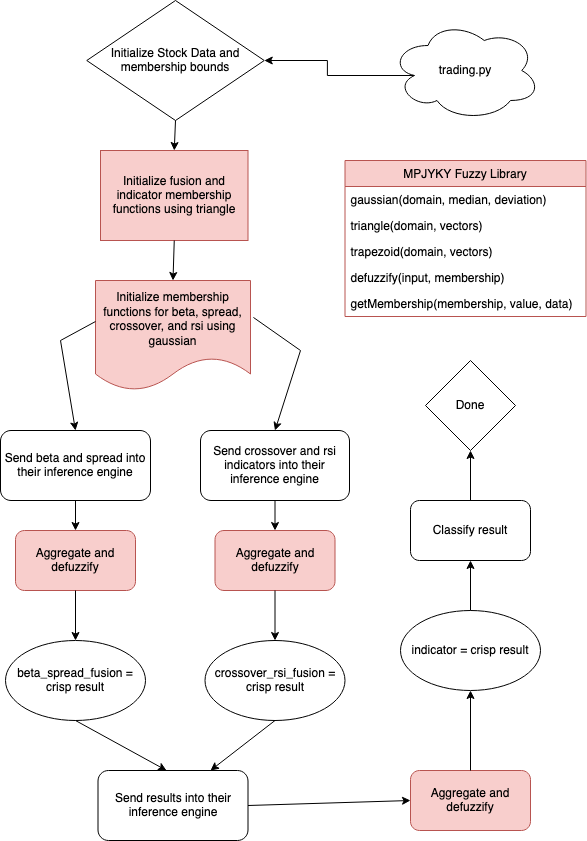

The diagram above was exported from draw.io. Its source (the exported page's mxGraphModel, read from the mxfile embedded in the PNG):
<mxGraphModel dx="1430" dy="1000" grid="1" gridSize="10" guides="1" tooltips="1" connect="1" arrows="1" fold="1" page="1" pageScale="1" pageWidth="850" pageHeight="1100" math="0" shadow="0">
  <root>
    <mxCell id="0" />
    <mxCell id="1" parent="0" />
    <mxCell id="TWj72ltRQrYQjBz8uysU-1" value="MPJYKY Fuzzy Library" style="swimlane;fontStyle=0;childLayout=stackLayout;horizontal=1;startSize=26;fillColor=#f8cecc;horizontalStack=0;resizeParent=1;resizeParentMax=0;resizeLast=0;collapsible=1;marginBottom=0;strokeColor=#b85450;" vertex="1" parent="1">
      <mxGeometry x="784.5" y="180" width="241" height="156" as="geometry" />
    </mxCell>
    <mxCell id="TWj72ltRQrYQjBz8uysU-2" value="gaussian(domain, median, deviation)" style="text;strokeColor=none;fillColor=none;align=left;verticalAlign=top;spacingLeft=4;spacingRight=4;overflow=hidden;rotatable=0;points=[[0,0.5],[1,0.5]];portConstraint=eastwest;" vertex="1" parent="TWj72ltRQrYQjBz8uysU-1">
      <mxGeometry y="26" width="241" height="26" as="geometry" />
    </mxCell>
    <mxCell id="TWj72ltRQrYQjBz8uysU-3" value="triangle(domain, vectors)" style="text;strokeColor=none;fillColor=none;align=left;verticalAlign=top;spacingLeft=4;spacingRight=4;overflow=hidden;rotatable=0;points=[[0,0.5],[1,0.5]];portConstraint=eastwest;" vertex="1" parent="TWj72ltRQrYQjBz8uysU-1">
      <mxGeometry y="52" width="241" height="26" as="geometry" />
    </mxCell>
    <mxCell id="TWj72ltRQrYQjBz8uysU-4" value="trapezoid(domain, vectors)" style="text;strokeColor=none;fillColor=none;align=left;verticalAlign=top;spacingLeft=4;spacingRight=4;overflow=hidden;rotatable=0;points=[[0,0.5],[1,0.5]];portConstraint=eastwest;" vertex="1" parent="TWj72ltRQrYQjBz8uysU-1">
      <mxGeometry y="78" width="241" height="26" as="geometry" />
    </mxCell>
    <mxCell id="TWj72ltRQrYQjBz8uysU-5" value="defuzzify(input, membership)" style="text;strokeColor=none;fillColor=none;align=left;verticalAlign=top;spacingLeft=4;spacingRight=4;overflow=hidden;rotatable=0;points=[[0,0.5],[1,0.5]];portConstraint=eastwest;" vertex="1" parent="TWj72ltRQrYQjBz8uysU-1">
      <mxGeometry y="104" width="241" height="26" as="geometry" />
    </mxCell>
    <mxCell id="TWj72ltRQrYQjBz8uysU-6" value="getMembership(membership, value, data)" style="text;strokeColor=none;fillColor=none;align=left;verticalAlign=top;spacingLeft=4;spacingRight=4;overflow=hidden;rotatable=0;points=[[0,0.5],[1,0.5]];portConstraint=eastwest;" vertex="1" parent="TWj72ltRQrYQjBz8uysU-1">
      <mxGeometry y="130" width="241" height="26" as="geometry" />
    </mxCell>
    <mxCell id="TWj72ltRQrYQjBz8uysU-62" style="edgeStyle=orthogonalEdgeStyle;rounded=0;orthogonalLoop=1;jettySize=auto;html=1;exitX=0.16;exitY=0.55;exitDx=0;exitDy=0;exitPerimeter=0;entryX=1;entryY=0.5;entryDx=0;entryDy=0;" edge="1" parent="1" source="TWj72ltRQrYQjBz8uysU-7" target="TWj72ltRQrYQjBz8uysU-8">
      <mxGeometry relative="1" as="geometry" />
    </mxCell>
    <mxCell id="TWj72ltRQrYQjBz8uysU-7" value="trading.py" style="ellipse;shape=cloud;whiteSpace=wrap;html=1;" vertex="1" parent="1">
      <mxGeometry x="830" y="40" width="150" height="100" as="geometry" />
    </mxCell>
    <mxCell id="TWj72ltRQrYQjBz8uysU-8" value="Initialize Stock Data and membership bounds" style="rhombus;whiteSpace=wrap;html=1;" vertex="1" parent="1">
      <mxGeometry x="526.25" y="20" width="177.5" height="120" as="geometry" />
    </mxCell>
    <mxCell id="TWj72ltRQrYQjBz8uysU-10" value="Initialize membership functions for beta, spread, crossover, and rsi using gaussian" style="shape=document;whiteSpace=wrap;html=1;boundedLbl=1;fillColor=#f8cecc;strokeColor=#b85450;" vertex="1" parent="1">
      <mxGeometry x="535" y="300" width="155" height="110" as="geometry" />
    </mxCell>
    <mxCell id="TWj72ltRQrYQjBz8uysU-18" value="Initialize fusion and indicator membership functions using triangle" style="rounded=0;whiteSpace=wrap;html=1;fillColor=#f8cecc;strokeColor=#b85450;" vertex="1" parent="1">
      <mxGeometry x="540" y="170" width="147.5" height="90" as="geometry" />
    </mxCell>
    <mxCell id="TWj72ltRQrYQjBz8uysU-22" value="Send beta and spread into their inference engine" style="rounded=1;whiteSpace=wrap;html=1;" vertex="1" parent="1">
      <mxGeometry x="440" y="450" width="150" height="70" as="geometry" />
    </mxCell>
    <mxCell id="TWj72ltRQrYQjBz8uysU-28" value="Send crossover and rsi indicators into their inference engine" style="rounded=1;whiteSpace=wrap;html=1;" vertex="1" parent="1">
      <mxGeometry x="640" y="450" width="149" height="70" as="geometry" />
    </mxCell>
    <mxCell id="TWj72ltRQrYQjBz8uysU-29" value="Aggregate and defuzzify" style="rounded=1;whiteSpace=wrap;html=1;fillColor=#f8cecc;strokeColor=#b85450;" vertex="1" parent="1">
      <mxGeometry x="455" y="550" width="120" height="60" as="geometry" />
    </mxCell>
    <mxCell id="TWj72ltRQrYQjBz8uysU-30" value="Aggregate and defuzzify" style="rounded=1;whiteSpace=wrap;html=1;fillColor=#f8cecc;strokeColor=#b85450;" vertex="1" parent="1">
      <mxGeometry x="654.5" y="550" width="120" height="60" as="geometry" />
    </mxCell>
    <mxCell id="TWj72ltRQrYQjBz8uysU-32" value="beta_spread_fusion = crisp result" style="ellipse;whiteSpace=wrap;html=1;" vertex="1" parent="1">
      <mxGeometry x="445" y="660" width="140" height="80" as="geometry" />
    </mxCell>
    <mxCell id="TWj72ltRQrYQjBz8uysU-33" value="crossover_rsi_fusion = crisp result" style="ellipse;whiteSpace=wrap;html=1;" vertex="1" parent="1">
      <mxGeometry x="644.5" y="660" width="140" height="80" as="geometry" />
    </mxCell>
    <mxCell id="TWj72ltRQrYQjBz8uysU-34" value="Send results into their inference engine" style="rounded=1;whiteSpace=wrap;html=1;" vertex="1" parent="1">
      <mxGeometry x="537.5" y="790" width="150" height="70" as="geometry" />
    </mxCell>
    <mxCell id="TWj72ltRQrYQjBz8uysU-36" value="Aggregate and defuzzify" style="rounded=1;whiteSpace=wrap;html=1;fillColor=#f8cecc;strokeColor=#b85450;" vertex="1" parent="1">
      <mxGeometry x="850" y="790" width="120" height="60" as="geometry" />
    </mxCell>
    <mxCell id="TWj72ltRQrYQjBz8uysU-37" value="indicator = crisp result" style="ellipse;whiteSpace=wrap;html=1;" vertex="1" parent="1">
      <mxGeometry x="840" y="630" width="140" height="80" as="geometry" />
    </mxCell>
    <mxCell id="TWj72ltRQrYQjBz8uysU-38" value="Classify result" style="rounded=1;whiteSpace=wrap;html=1;" vertex="1" parent="1">
      <mxGeometry x="850" y="520" width="120" height="60" as="geometry" />
    </mxCell>
    <mxCell id="TWj72ltRQrYQjBz8uysU-39" value="&lt;div&gt;Done&lt;/div&gt;" style="rhombus;whiteSpace=wrap;html=1;" vertex="1" parent="1">
      <mxGeometry x="865" y="380" width="90" height="90" as="geometry" />
    </mxCell>
    <mxCell id="TWj72ltRQrYQjBz8uysU-48" value="" style="endArrow=classic;html=1;rounded=0;entryX=0.5;entryY=0;entryDx=0;entryDy=0;exitX=0.5;exitY=1;exitDx=0;exitDy=0;" edge="1" parent="1" source="TWj72ltRQrYQjBz8uysU-8" target="TWj72ltRQrYQjBz8uysU-18">
      <mxGeometry width="50" height="50" relative="1" as="geometry">
        <mxPoint x="494.5" y="107" as="sourcePoint" />
        <mxPoint x="438.125" y="148" as="targetPoint" />
      </mxGeometry>
    </mxCell>
    <mxCell id="TWj72ltRQrYQjBz8uysU-49" value="" style="endArrow=classic;html=1;rounded=0;entryX=0.5;entryY=0;entryDx=0;entryDy=0;exitX=0.5;exitY=1;exitDx=0;exitDy=0;" edge="1" parent="1" source="TWj72ltRQrYQjBz8uysU-18" target="TWj72ltRQrYQjBz8uysU-10">
      <mxGeometry width="50" height="50" relative="1" as="geometry">
        <mxPoint x="504.5" y="117" as="sourcePoint" />
        <mxPoint x="448.125" y="158" as="targetPoint" />
      </mxGeometry>
    </mxCell>
    <mxCell id="TWj72ltRQrYQjBz8uysU-50" value="" style="endArrow=classic;html=1;rounded=0;exitX=0;exitY=0.373;exitDx=0;exitDy=0;exitPerimeter=0;entryX=0.5;entryY=0;entryDx=0;entryDy=0;" edge="1" parent="1" source="TWj72ltRQrYQjBz8uysU-10" target="TWj72ltRQrYQjBz8uysU-22">
      <mxGeometry width="50" height="50" relative="1" as="geometry">
        <mxPoint x="530" y="340" as="sourcePoint" />
        <mxPoint x="510" y="440" as="targetPoint" />
        <Array as="points">
          <mxPoint x="500" y="360" />
        </Array>
      </mxGeometry>
    </mxCell>
    <mxCell id="TWj72ltRQrYQjBz8uysU-51" value="" style="endArrow=classic;html=1;rounded=0;entryX=0.5;entryY=0;entryDx=0;entryDy=0;exitX=1.019;exitY=0.336;exitDx=0;exitDy=0;exitPerimeter=0;" edge="1" parent="1" source="TWj72ltRQrYQjBz8uysU-10" target="TWj72ltRQrYQjBz8uysU-28">
      <mxGeometry width="50" height="50" relative="1" as="geometry">
        <mxPoint x="774.5" y="400" as="sourcePoint" />
        <mxPoint x="718.125" y="441" as="targetPoint" />
        <Array as="points">
          <mxPoint x="740" y="370" />
        </Array>
      </mxGeometry>
    </mxCell>
    <mxCell id="TWj72ltRQrYQjBz8uysU-52" value="" style="endArrow=classic;html=1;rounded=0;entryX=0.5;entryY=0;entryDx=0;entryDy=0;exitX=0.5;exitY=1;exitDx=0;exitDy=0;" edge="1" parent="1" source="TWj72ltRQrYQjBz8uysU-22" target="TWj72ltRQrYQjBz8uysU-29">
      <mxGeometry width="50" height="50" relative="1" as="geometry">
        <mxPoint x="416.38" y="559.5" as="sourcePoint" />
        <mxPoint x="360.005" y="600.5" as="targetPoint" />
      </mxGeometry>
    </mxCell>
    <mxCell id="TWj72ltRQrYQjBz8uysU-53" value="" style="endArrow=classic;html=1;rounded=0;entryX=0.5;entryY=0;entryDx=0;entryDy=0;exitX=0.5;exitY=1;exitDx=0;exitDy=0;" edge="1" parent="1" source="TWj72ltRQrYQjBz8uysU-28" target="TWj72ltRQrYQjBz8uysU-30">
      <mxGeometry width="50" height="50" relative="1" as="geometry">
        <mxPoint x="850.38" y="559.5" as="sourcePoint" />
        <mxPoint x="794.005" y="600.5" as="targetPoint" />
      </mxGeometry>
    </mxCell>
    <mxCell id="TWj72ltRQrYQjBz8uysU-54" value="" style="endArrow=classic;html=1;rounded=0;entryX=0.5;entryY=0;entryDx=0;entryDy=0;exitX=0.5;exitY=1;exitDx=0;exitDy=0;" edge="1" parent="1" source="TWj72ltRQrYQjBz8uysU-29" target="TWj72ltRQrYQjBz8uysU-32">
      <mxGeometry width="50" height="50" relative="1" as="geometry">
        <mxPoint x="416.38" y="640" as="sourcePoint" />
        <mxPoint x="360.005" y="681" as="targetPoint" />
      </mxGeometry>
    </mxCell>
    <mxCell id="TWj72ltRQrYQjBz8uysU-55" value="" style="endArrow=classic;html=1;rounded=0;entryX=0.5;entryY=0;entryDx=0;entryDy=0;exitX=0.5;exitY=1;exitDx=0;exitDy=0;" edge="1" parent="1" source="TWj72ltRQrYQjBz8uysU-30" target="TWj72ltRQrYQjBz8uysU-33">
      <mxGeometry width="50" height="50" relative="1" as="geometry">
        <mxPoint x="850.38" y="640" as="sourcePoint" />
        <mxPoint x="794.005" y="681" as="targetPoint" />
      </mxGeometry>
    </mxCell>
    <mxCell id="TWj72ltRQrYQjBz8uysU-56" value="" style="endArrow=classic;html=1;rounded=0;entryX=0.457;entryY=0;entryDx=0;entryDy=0;exitX=0.5;exitY=1;exitDx=0;exitDy=0;entryPerimeter=0;" edge="1" parent="1" source="TWj72ltRQrYQjBz8uysU-32" target="TWj72ltRQrYQjBz8uysU-34">
      <mxGeometry width="50" height="50" relative="1" as="geometry">
        <mxPoint x="481.38" y="790" as="sourcePoint" />
        <mxPoint x="425.005" y="831" as="targetPoint" />
      </mxGeometry>
    </mxCell>
    <mxCell id="TWj72ltRQrYQjBz8uysU-57" value="" style="endArrow=classic;html=1;rounded=0;entryX=0.75;entryY=0;entryDx=0;entryDy=0;exitX=0.5;exitY=1;exitDx=0;exitDy=0;" edge="1" parent="1" source="TWj72ltRQrYQjBz8uysU-33" target="TWj72ltRQrYQjBz8uysU-34">
      <mxGeometry width="50" height="50" relative="1" as="geometry">
        <mxPoint x="686.38" y="740" as="sourcePoint" />
        <mxPoint x="630.005" y="781" as="targetPoint" />
      </mxGeometry>
    </mxCell>
    <mxCell id="TWj72ltRQrYQjBz8uysU-58" value="" style="endArrow=classic;html=1;rounded=0;entryX=0;entryY=0.5;entryDx=0;entryDy=0;exitX=1;exitY=0.5;exitDx=0;exitDy=0;" edge="1" parent="1" source="TWj72ltRQrYQjBz8uysU-34" target="TWj72ltRQrYQjBz8uysU-36">
      <mxGeometry width="50" height="50" relative="1" as="geometry">
        <mxPoint x="750" y="860" as="sourcePoint" />
        <mxPoint x="800" y="810" as="targetPoint" />
      </mxGeometry>
    </mxCell>
    <mxCell id="TWj72ltRQrYQjBz8uysU-59" value="" style="endArrow=classic;html=1;rounded=0;entryX=0.5;entryY=1;entryDx=0;entryDy=0;exitX=0.5;exitY=0;exitDx=0;exitDy=0;" edge="1" parent="1" source="TWj72ltRQrYQjBz8uysU-36" target="TWj72ltRQrYQjBz8uysU-37">
      <mxGeometry width="50" height="50" relative="1" as="geometry">
        <mxPoint x="1126.38" y="720" as="sourcePoint" />
        <mxPoint x="1070.005" y="761" as="targetPoint" />
      </mxGeometry>
    </mxCell>
    <mxCell id="TWj72ltRQrYQjBz8uysU-60" value="" style="endArrow=classic;html=1;rounded=0;entryX=0.5;entryY=1;entryDx=0;entryDy=0;exitX=0.5;exitY=0;exitDx=0;exitDy=0;" edge="1" parent="1" source="TWj72ltRQrYQjBz8uysU-37" target="TWj72ltRQrYQjBz8uysU-38">
      <mxGeometry width="50" height="50" relative="1" as="geometry">
        <mxPoint x="1166.38" y="630" as="sourcePoint" />
        <mxPoint x="1110.005" y="671" as="targetPoint" />
      </mxGeometry>
    </mxCell>
    <mxCell id="TWj72ltRQrYQjBz8uysU-61" value="" style="endArrow=classic;html=1;rounded=0;entryX=0.5;entryY=1;entryDx=0;entryDy=0;exitX=0.5;exitY=0;exitDx=0;exitDy=0;" edge="1" parent="1" source="TWj72ltRQrYQjBz8uysU-38" target="TWj72ltRQrYQjBz8uysU-39">
      <mxGeometry width="50" height="50" relative="1" as="geometry">
        <mxPoint x="1136.38" y="490" as="sourcePoint" />
        <mxPoint x="1080.005" y="531" as="targetPoint" />
      </mxGeometry>
    </mxCell>
  </root>
</mxGraphModel>